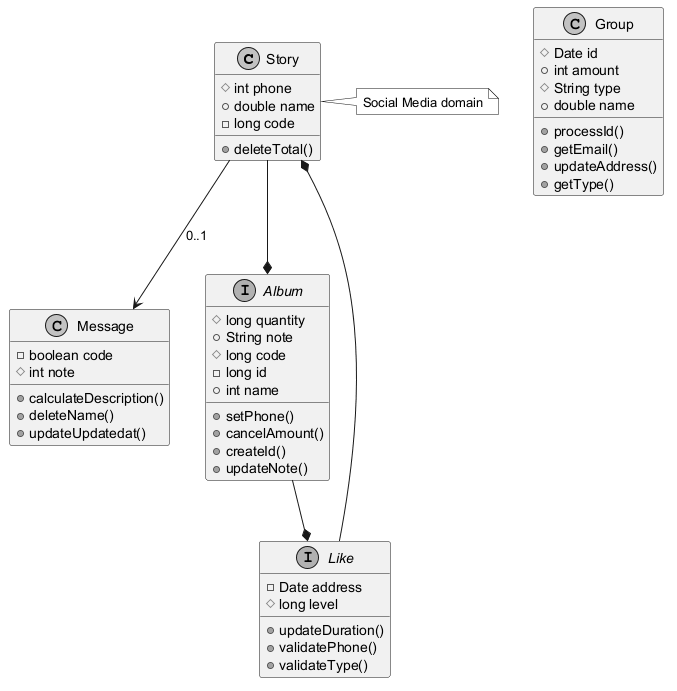

The diagram above was rendered by PlantUML. Its source (embedded in the PNG):
@startuml
skinparam monochrome true
class Story {
  #int phone
  +double name
  -long code
  +deleteTotal()
}
interface Like {
  -Date address
  #long level
  +updateDuration()
  +validatePhone()
  +validateType()
}
class Message {
  -boolean code
  #int note
  +calculateDescription()
  +deleteName()
  +updateUpdatedat()
}
interface Album {
  #long quantity
  +String note
  #long code
  -long id
  +int name
  +setPhone()
  +cancelAmount()
  +createId()
  +updateNote()
}
class Group {
  #Date id
  +int amount
  #String type
  +double name
  +processId()
  +getEmail()
  +updateAddress()
  +getType()
}
Album --* Like
Like --* Story
Story --* Album
Story --> Message : "0..1"
note right of Story : Social Media domain
@enduml